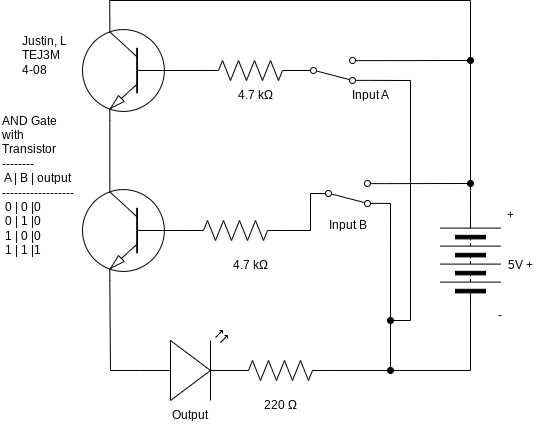

The diagram above was exported from draw.io. Its source (the exported page's mxGraphModel, read from the mxfile embedded in the PNG):
<mxGraphModel dx="643" dy="454" grid="1" gridSize="10" guides="1" tooltips="1" connect="1" arrows="1" fold="1" page="1" pageScale="1" pageWidth="850" pageHeight="1100" math="0" shadow="0">
  <root>
    <mxCell id="0" />
    <mxCell id="1" parent="0" />
    <mxCell id="5" style="edgeStyle=none;html=1;entryX=0;entryY=0.5;entryDx=0;entryDy=0;entryPerimeter=0;endArrow=none;endFill=0;" parent="1" source="3" target="4" edge="1">
      <mxGeometry relative="1" as="geometry" />
    </mxCell>
    <mxCell id="91" style="edgeStyle=none;html=1;exitX=0.7;exitY=0;exitDx=0;exitDy=0;exitPerimeter=0;entryX=0.7;entryY=1;entryDx=0;entryDy=0;entryPerimeter=0;endArrow=none;endFill=0;" parent="1" source="3" target="90" edge="1">
      <mxGeometry relative="1" as="geometry" />
    </mxCell>
    <mxCell id="3" value="" style="verticalLabelPosition=bottom;shadow=0;dashed=0;align=center;html=1;verticalAlign=top;shape=mxgraph.electrical.transistors.npn_transistor_1;flipV=0;flipH=1;" parent="1" vertex="1">
      <mxGeometry x="220" y="220" width="95" height="100" as="geometry" />
    </mxCell>
    <mxCell id="7" style="edgeStyle=none;html=1;exitX=1;exitY=0.5;exitDx=0;exitDy=0;exitPerimeter=0;entryX=0;entryY=0.5;entryDx=0;entryDy=0;endArrow=none;endFill=0;rounded=0;" parent="1" source="4" target="6" edge="1">
      <mxGeometry relative="1" as="geometry">
        <Array as="points">
          <mxPoint x="450" y="270" />
        </Array>
      </mxGeometry>
    </mxCell>
    <mxCell id="4" value="" style="pointerEvents=1;verticalLabelPosition=bottom;shadow=0;dashed=0;align=center;html=1;verticalAlign=top;shape=mxgraph.electrical.resistors.resistor_2;" parent="1" vertex="1">
      <mxGeometry x="325" y="260" width="100" height="20" as="geometry" />
    </mxCell>
    <mxCell id="8" style="edgeStyle=none;rounded=0;html=1;endArrow=oval;endFill=1;startArrow=none;startFill=0;" parent="1" edge="1">
      <mxGeometry relative="1" as="geometry">
        <mxPoint x="530" y="410" as="targetPoint" />
        <mxPoint x="530" y="260" as="sourcePoint" />
        <Array as="points">
          <mxPoint x="530" y="280" />
        </Array>
      </mxGeometry>
    </mxCell>
    <mxCell id="112" style="edgeStyle=none;html=1;exitX=1;exitY=0.12;exitDx=0;exitDy=0;endArrow=oval;endFill=1;startArrow=none;startFill=0;" parent="1" source="6" edge="1">
      <mxGeometry relative="1" as="geometry">
        <mxPoint x="610" y="223" as="targetPoint" />
      </mxGeometry>
    </mxCell>
    <mxCell id="538" style="edgeStyle=none;rounded=0;jumpStyle=none;html=1;exitX=1;exitY=0.88;exitDx=0;exitDy=0;strokeColor=default;strokeWidth=1;startArrow=none;startFill=0;endArrow=none;endFill=0;endSize=6;" parent="1" source="6" edge="1">
      <mxGeometry relative="1" as="geometry">
        <mxPoint x="530" y="256.8837209302326" as="targetPoint" />
        <Array as="points">
          <mxPoint x="530" y="243" />
          <mxPoint x="530" y="260" />
        </Array>
      </mxGeometry>
    </mxCell>
    <mxCell id="6" value="" style="shape=mxgraph.electrical.electro-mechanical.twoWaySwitch;aspect=fixed;elSwitchState=2;flipV=1;" parent="1" vertex="1">
      <mxGeometry x="450" y="220" width="75" height="26" as="geometry" />
    </mxCell>
    <mxCell id="88" style="edgeStyle=none;html=1;exitX=0;exitY=0.57;exitDx=0;exitDy=0;exitPerimeter=0;endArrow=none;endFill=0;" parent="1" source="11" edge="1">
      <mxGeometry relative="1" as="geometry">
        <mxPoint x="250" y="410" as="targetPoint" />
      </mxGeometry>
    </mxCell>
    <mxCell id="11" value="" style="verticalLabelPosition=bottom;shadow=0;dashed=0;align=center;html=1;verticalAlign=top;shape=mxgraph.electrical.opto_electronics.led_2;pointerEvents=1;" parent="1" vertex="1">
      <mxGeometry x="280" y="370" width="100" height="70" as="geometry" />
    </mxCell>
    <mxCell id="14" style="edgeStyle=none;rounded=0;html=1;startArrow=none;startFill=0;endArrow=none;endFill=0;" parent="1" source="12" edge="1">
      <mxGeometry relative="1" as="geometry">
        <mxPoint x="560" y="410" as="targetPoint" />
      </mxGeometry>
    </mxCell>
    <mxCell id="12" value="" style="pointerEvents=1;verticalLabelPosition=bottom;shadow=0;dashed=0;align=center;html=1;verticalAlign=top;shape=mxgraph.electrical.resistors.resistor_2;" parent="1" vertex="1">
      <mxGeometry x="370" y="400" width="100" height="20" as="geometry" />
    </mxCell>
    <mxCell id="19" style="edgeStyle=none;rounded=0;html=1;exitX=1;exitY=0.5;exitDx=0;exitDy=0;startArrow=none;startFill=0;endArrow=none;endFill=0;" parent="1" source="18" edge="1">
      <mxGeometry relative="1" as="geometry">
        <mxPoint x="560" y="410" as="targetPoint" />
        <mxPoint x="560" y="380" as="sourcePoint" />
        <Array as="points">
          <mxPoint x="610" y="410" />
        </Array>
      </mxGeometry>
    </mxCell>
    <mxCell id="111" style="edgeStyle=none;html=1;exitX=0;exitY=0.5;exitDx=0;exitDy=0;endArrow=none;endFill=0;" parent="1" source="18" edge="1">
      <mxGeometry relative="1" as="geometry">
        <mxPoint x="610" y="40" as="targetPoint" />
        <Array as="points">
          <mxPoint x="610" y="230" />
        </Array>
      </mxGeometry>
    </mxCell>
    <mxCell id="18" value="" style="pointerEvents=1;verticalLabelPosition=bottom;shadow=0;dashed=0;align=center;html=1;verticalAlign=top;shape=mxgraph.electrical.miscellaneous.batteryStack;rotation=90;flipV=0;flipH=1;" parent="1" vertex="1">
      <mxGeometry x="560" y="270" width="100" height="60" as="geometry" />
    </mxCell>
    <mxCell id="21" value="AND Gate with Transistor&lt;br&gt;--------&lt;br&gt;&amp;nbsp;A | B | output&amp;nbsp; ------------------&lt;br&gt;&amp;nbsp;0 | 0 |0&lt;br&gt;&amp;nbsp;0 | 1 |0&lt;br&gt;&amp;nbsp;1 | 0 |0&lt;br&gt;&amp;nbsp;1 | 1 |1" style="text;strokeColor=none;align=left;fillColor=none;html=1;verticalAlign=middle;whiteSpace=wrap;rounded=0;" parent="1" vertex="1">
      <mxGeometry x="140" y="210" width="80" height="30" as="geometry" />
    </mxCell>
    <mxCell id="22" value="Justin, L&lt;br&gt;TEJ3M&lt;br&gt;4-08&lt;span style=&quot;color: rgba(0, 0, 0, 0); font-family: monospace; font-size: 0px;&quot;&gt;%3CmxGraphModel%3E%3Croot%3E%3CmxCell%20id%3D%220%22%2F%3E%3CmxCell%20id%3D%221%22%20parent%3D%220%22%2F%3E%3CmxCell%20id%3D%222%22%20value%3D%225%20V%22%20style%3D%22text%3BstrokeColor%3Dnone%3Balign%3Dcenter%3BfillColor%3Dnone%3Bhtml%3D1%3BverticalAlign%3Dmiddle%3BwhiteSpace%3Dwrap%3Brounded%3D0%3B%22%20vertex%3D%221%22%20parent%3D%221%22%3E%3CmxGeometry%20x%3D%22550%22%20y%3D%22275%22%20width%3D%2260%22%20height%3D%2230%22%20as%3D%22geometry%22%2F%3E%3C%2FmxCell%3E%3C%2Froot%3E%3C%2FmxGraphModel%3E&lt;/span&gt;" style="text;strokeColor=none;align=left;fillColor=none;html=1;verticalAlign=middle;whiteSpace=wrap;rounded=0;" parent="1" vertex="1">
      <mxGeometry x="160" y="80" width="60" height="30" as="geometry" />
    </mxCell>
    <mxCell id="23" value="5V +" style="text;strokeColor=none;align=center;fillColor=none;html=1;verticalAlign=middle;whiteSpace=wrap;rounded=0;" parent="1" vertex="1">
      <mxGeometry x="630" y="290" width="60" height="30" as="geometry" />
    </mxCell>
    <mxCell id="25" value="220 Ω" style="text;strokeColor=none;align=center;fillColor=none;html=1;verticalAlign=middle;whiteSpace=wrap;rounded=0;labelBackgroundColor=none;" parent="1" vertex="1">
      <mxGeometry x="390" y="430" width="60" height="30" as="geometry" />
    </mxCell>
    <mxCell id="26" value="Input B" style="text;strokeColor=none;align=center;fillColor=none;html=1;verticalAlign=middle;whiteSpace=wrap;rounded=0;labelBackgroundColor=none;" parent="1" vertex="1">
      <mxGeometry x="457.5" y="250" width="60" height="30" as="geometry" />
    </mxCell>
    <mxCell id="27" value="Output" style="text;strokeColor=none;align=center;fillColor=none;html=1;verticalAlign=middle;whiteSpace=wrap;rounded=0;labelBackgroundColor=none;" parent="1" vertex="1">
      <mxGeometry x="300" y="440" width="60" height="30" as="geometry" />
    </mxCell>
    <mxCell id="30" value="" style="edgeStyle=none;orthogonalLoop=1;jettySize=auto;html=1;exitX=0.7;exitY=1;exitDx=0;exitDy=0;exitPerimeter=0;endArrow=none;endFill=0;" parent="1" source="3" edge="1">
      <mxGeometry width="80" relative="1" as="geometry">
        <mxPoint x="330" y="270" as="sourcePoint" />
        <mxPoint x="250" y="410" as="targetPoint" />
        <Array as="points" />
      </mxGeometry>
    </mxCell>
    <mxCell id="32" value="+" style="text;strokeColor=none;align=center;fillColor=none;html=1;verticalAlign=middle;whiteSpace=wrap;rounded=0;" parent="1" vertex="1">
      <mxGeometry x="620" y="240" width="60" height="30" as="geometry" />
    </mxCell>
    <mxCell id="33" value="-" style="text;strokeColor=none;align=center;fillColor=none;html=1;verticalAlign=middle;whiteSpace=wrap;rounded=0;" parent="1" vertex="1">
      <mxGeometry x="610" y="340" width="60" height="30" as="geometry" />
    </mxCell>
    <mxCell id="545" style="edgeStyle=none;rounded=0;jumpStyle=none;html=1;exitX=0.7;exitY=0;exitDx=0;exitDy=0;exitPerimeter=0;strokeColor=default;strokeWidth=1;startArrow=none;startFill=0;endArrow=none;endFill=0;endSize=6;" parent="1" source="90" edge="1">
      <mxGeometry relative="1" as="geometry">
        <mxPoint x="249.19047619047615" y="40" as="targetPoint" />
      </mxGeometry>
    </mxCell>
    <mxCell id="90" value="" style="verticalLabelPosition=bottom;shadow=0;dashed=0;align=center;html=1;verticalAlign=top;shape=mxgraph.electrical.transistors.npn_transistor_1;flipV=0;flipH=1;" parent="1" vertex="1">
      <mxGeometry x="220" y="60" width="95" height="100" as="geometry" />
    </mxCell>
    <mxCell id="95" style="edgeStyle=none;html=1;entryX=0;entryY=0.5;entryDx=0;entryDy=0;entryPerimeter=0;endArrow=none;endFill=0;exitX=0;exitY=0.5;exitDx=0;exitDy=0;exitPerimeter=0;" parent="1" source="90" target="97" edge="1">
      <mxGeometry relative="1" as="geometry">
        <mxPoint x="313" y="112" as="sourcePoint" />
      </mxGeometry>
    </mxCell>
    <mxCell id="97" value="" style="pointerEvents=1;verticalLabelPosition=bottom;shadow=0;dashed=0;align=center;html=1;verticalAlign=top;shape=mxgraph.electrical.resistors.resistor_2;" parent="1" vertex="1">
      <mxGeometry x="340" y="100" width="100" height="20" as="geometry" />
    </mxCell>
    <mxCell id="98" value="Input A" style="text;strokeColor=none;align=center;fillColor=none;html=1;verticalAlign=middle;whiteSpace=wrap;rounded=0;labelBackgroundColor=none;" parent="1" vertex="1">
      <mxGeometry x="480" y="120" width="60" height="30" as="geometry" />
    </mxCell>
    <mxCell id="110" style="edgeStyle=none;html=1;endArrow=oval;endFill=1;rounded=0;startArrow=none;startFill=0;strokeColor=default;strokeWidth=1;endSize=6;jumpStyle=none;" parent="1" edge="1">
      <mxGeometry relative="1" as="geometry">
        <mxPoint x="530" y="360" as="targetPoint" />
        <mxPoint x="550" y="120" as="sourcePoint" />
        <Array as="points">
          <mxPoint x="550" y="360" />
          <mxPoint x="530" y="360" />
        </Array>
      </mxGeometry>
    </mxCell>
    <mxCell id="113" style="edgeStyle=none;rounded=0;html=1;exitX=1;exitY=0.88;exitDx=0;exitDy=0;startArrow=none;startFill=0;endArrow=none;endFill=0;" parent="1" source="109" edge="1">
      <mxGeometry relative="1" as="geometry">
        <mxPoint x="550" y="120" as="targetPoint" />
      </mxGeometry>
    </mxCell>
    <mxCell id="543" style="edgeStyle=none;rounded=0;jumpStyle=none;html=1;exitX=1;exitY=0.12;exitDx=0;exitDy=0;strokeColor=default;strokeWidth=1;startArrow=none;startFill=0;endArrow=oval;endFill=1;endSize=6;" parent="1" source="109" edge="1">
      <mxGeometry relative="1" as="geometry">
        <mxPoint x="610" y="100" as="targetPoint" />
      </mxGeometry>
    </mxCell>
    <mxCell id="109" value="" style="shape=mxgraph.electrical.electro-mechanical.twoWaySwitch;aspect=fixed;elSwitchState=2;flipV=1;" parent="1" vertex="1">
      <mxGeometry x="435" y="97" width="75" height="26" as="geometry" />
    </mxCell>
    <mxCell id="539" value="" style="edgeStyle=none;orthogonalLoop=1;jettySize=auto;html=1;rounded=0;strokeColor=default;strokeWidth=1;startArrow=none;startFill=0;endArrow=none;endFill=0;endSize=6;jumpStyle=none;" parent="1" edge="1">
      <mxGeometry width="80" relative="1" as="geometry">
        <mxPoint x="530" y="260" as="sourcePoint" />
        <mxPoint x="530" y="260" as="targetPoint" />
        <Array as="points" />
      </mxGeometry>
    </mxCell>
    <mxCell id="544" value="" style="edgeStyle=none;orthogonalLoop=1;jettySize=auto;html=1;rounded=0;strokeColor=default;strokeWidth=1;startArrow=none;startFill=0;endArrow=none;endFill=0;endSize=6;jumpStyle=none;" parent="1" edge="1">
      <mxGeometry width="80" relative="1" as="geometry">
        <mxPoint x="249.04761904761904" y="40" as="sourcePoint" />
        <mxPoint x="610" y="40" as="targetPoint" />
        <Array as="points" />
      </mxGeometry>
    </mxCell>
    <mxCell id="546" value="4.7 kΩ" style="text;strokeColor=none;align=center;fillColor=none;html=1;verticalAlign=middle;whiteSpace=wrap;rounded=0;labelBackgroundColor=none;" parent="1" vertex="1">
      <mxGeometry x="365" y="120" width="60" height="30" as="geometry" />
    </mxCell>
    <mxCell id="547" value="4.7 kΩ" style="text;strokeColor=none;align=center;fillColor=none;html=1;verticalAlign=middle;whiteSpace=wrap;rounded=0;labelBackgroundColor=none;" parent="1" vertex="1">
      <mxGeometry x="360" y="290" width="60" height="30" as="geometry" />
    </mxCell>
  </root>
</mxGraphModel>